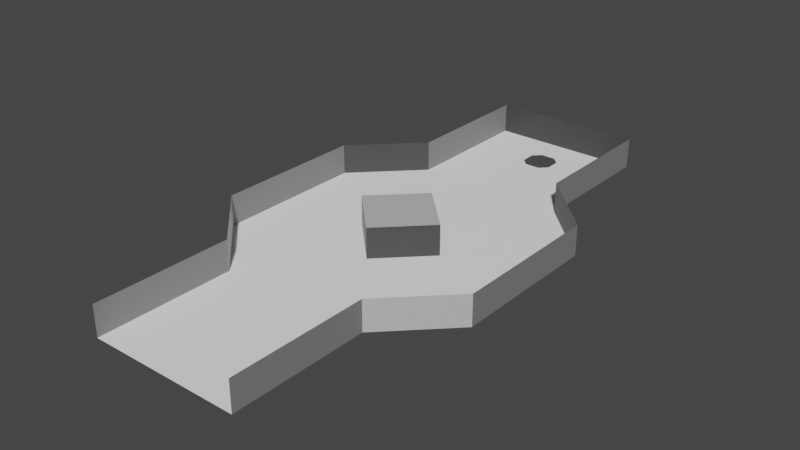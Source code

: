 # Source: level_00.blend  (saved by Blender 3.1.7; exported with 4.5.12 LTS)
import bpy
from mathutils import Matrix  # noqa: F401  (used for matrix-valued properties, if any)

bpy.ops.wm.read_factory_settings(use_empty=True)
scene = bpy.context.scene
scene.name = 'Scene'

# ---- collections
col_collection = bpy.data.collections.new('Collection'); scene.collection.children.link(col_collection)

# ---- materials (node trees are filled in below, after node groups)
mat_m0 = bpy.data.materials.new('M0')
mat_m0.use_transparent_shadow = False
mat_m1 = bpy.data.materials.new('M1')
mat_m1.use_transparent_shadow = False
mat_m2 = bpy.data.materials.new('M2')
mat_m2.use_transparent_shadow = False
mat_m3 = bpy.data.materials.new('M3')
mat_m3.use_transparent_shadow = False
mat_m4 = bpy.data.materials.new('M4')
mat_m4.use_transparent_shadow = False

# ---- material node trees
mat_m0.use_nodes = True; mat_m0.node_tree.nodes.clear()
_N = mat_m0.node_tree.nodes; _L = mat_m0.node_tree.links
n0 = _N.new('ShaderNodeBsdfPrincipled'); n0.name = 'Principled BSDF'; n0.location = (10, 300)
n0.distribution = 'GGX'
n0.subsurface_method = 'RANDOM_WALK_SKIN'
n0.inputs[0].default_value = (0.0, 0.0, 0.0, 1.0)
n0.inputs[3].default_value = 1.45
n0.inputs[27].default_value = (0.0, 0.0, 0.0, 1.0)
n0.inputs[28].default_value = 1.0
n1 = _N.new('ShaderNodeOutputMaterial'); n1.name = 'Material Output'; n1.location = (300, 300)
_L.new(n0.outputs[0], n1.inputs[0])
n1.is_active_output = True
mat_m1.use_nodes = True; mat_m1.node_tree.nodes.clear()
_N = mat_m1.node_tree.nodes; _L = mat_m1.node_tree.links
n0 = _N.new('ShaderNodeBsdfPrincipled'); n0.name = 'Principled BSDF'; n0.location = (10, 300)
n0.distribution = 'GGX'
n0.subsurface_method = 'RANDOM_WALK_SKIN'
n0.inputs[0].default_value = (0.05127, 0.05127, 0.05127, 1.0)
n0.inputs[3].default_value = 1.45
n0.inputs[27].default_value = (0.0, 0.0, 0.0, 1.0)
n0.inputs[28].default_value = 1.0
n1 = _N.new('ShaderNodeOutputMaterial'); n1.name = 'Material Output'; n1.location = (300, 300)
_L.new(n0.outputs[0], n1.inputs[0])
n1.is_active_output = True
mat_m2.use_nodes = True; mat_m2.node_tree.nodes.clear()
_N = mat_m2.node_tree.nodes; _L = mat_m2.node_tree.links
n0 = _N.new('ShaderNodeBsdfPrincipled'); n0.name = 'Principled BSDF'; n0.location = (10, 300)
n0.distribution = 'GGX'
n0.subsurface_method = 'RANDOM_WALK_SKIN'
n0.inputs[0].default_value = (0.2159, 0.2159, 0.2159, 1.0)
n0.inputs[3].default_value = 1.45
n0.inputs[27].default_value = (0.0, 0.0, 0.0, 1.0)
n0.inputs[28].default_value = 1.0
n1 = _N.new('ShaderNodeOutputMaterial'); n1.name = 'Material Output'; n1.location = (300, 300)
_L.new(n0.outputs[0], n1.inputs[0])
n1.is_active_output = True
mat_m3.use_nodes = True; mat_m3.node_tree.nodes.clear()
_N = mat_m3.node_tree.nodes; _L = mat_m3.node_tree.links
n0 = _N.new('ShaderNodeBsdfPrincipled'); n0.name = 'Principled BSDF'; n0.location = (10, 300)
n0.distribution = 'GGX'
n0.subsurface_method = 'RANDOM_WALK_SKIN'
n0.inputs[0].default_value = (0.5271, 0.5271, 0.5271, 1.0)
n0.inputs[3].default_value = 1.45
n0.inputs[27].default_value = (0.0, 0.0, 0.0, 1.0)
n0.inputs[28].default_value = 1.0
n1 = _N.new('ShaderNodeOutputMaterial'); n1.name = 'Material Output'; n1.location = (300, 300)
_L.new(n0.outputs[0], n1.inputs[0])
n1.is_active_output = True
mat_m4.use_nodes = True; mat_m4.node_tree.nodes.clear()
_N = mat_m4.node_tree.nodes; _L = mat_m4.node_tree.links
n0 = _N.new('ShaderNodeBsdfPrincipled'); n0.name = 'Principled BSDF'; n0.location = (10, 300)
n0.distribution = 'GGX'
n0.subsurface_method = 'RANDOM_WALK_SKIN'
n0.inputs[0].default_value = (1.0, 1.0, 1.0, 1.0)
n0.inputs[3].default_value = 1.45
n0.inputs[27].default_value = (0.0, 0.0, 0.0, 1.0)
n0.inputs[28].default_value = 1.0
n1 = _N.new('ShaderNodeOutputMaterial'); n1.name = 'Material Output'; n1.location = (300, 300)
_L.new(n0.outputs[0], n1.inputs[0])
n1.is_active_output = True

# ---- world
world_world = bpy.data.worlds.new('World'); scene.world = world_world
world_world.use_nodes = True; world_world.node_tree.nodes.clear()
_N = world_world.node_tree.nodes; _L = world_world.node_tree.links
n0 = _N.new('ShaderNodeOutputWorld'); n0.name = 'World Output'; n0.location = (300, 300)
n1 = _N.new('ShaderNodeBackground'); n1.name = 'Background'; n1.location = (10, 300)
n1.inputs[0].default_value = (0.05088, 0.05088, 0.05088, 1.0)
_L.new(n1.outputs[0], n0.inputs[0])
n0.is_active_output = True
world_world.color = (0.05088, 0.05088, 0.05088)
world_world.use_sun_shadow = False
world_world.sun_shadow_jitter_overblur = 0.0

# ---- meshes
me_plane_001 = bpy.data.meshes.new('Plane.001')
me_plane_001.from_pydata([(-5.0, 14.0, 0.0), (5.0, 14.0, 0.0), (5.0, 18.0, 0.0), (-5.0, 18.0, 0.0), (5.0, 18.0, 2.0), (-5.0, 18.0, 2.0), (0.5, 14.0, 0.0), (1.0, 14.5, 0.0), (-0.5, 14.0, 0.0), (-1.0, 14.5, 0.0), (1.0, 15.5, 0.0), (0.5, 16.0, 0.0), (-1.0, 15.5, 0.0), (-0.5, 16.0, 0.0), (2.146e-06, 3.0, 2.0), (-3.0, -1.669e-06, 2.0), (1.669e-06, -3.0, 2.0), (3.0, -2.146e-06, 2.0), (3.0, -2.146e-06, 0.0), (1.669e-06, -3.0, 0.0), (-3.0, -1.669e-06, 0.0), (2.146e-06, 3.0, 0.0), (5.0, -18.0, 0.0), (-5.0, -18.0, 0.0), (9.0, 5.0, 0.0), (9.0, -5.0, 0.0), (-9.0, 5.0, 0.0), (-9.0, -5.0, 0.0), (-5.0, -9.0, 0.0), (5.0, -9.0, 0.0), (5.0, 9.0, 0.0), (-5.0, 9.0, 0.0), (5.0, -18.0, 2.0), (-5.0, -18.0, 2.0), (9.0, 5.0, 2.0), (9.0, -5.0, 2.0), (-9.0, 5.0, 2.0), (-9.0, -5.0, 2.0), (-5.0, -9.0, 2.0), (5.0, -9.0, 2.0), (5.0, 9.0, 2.0), (-5.0, 9.0, 2.0)], [], [(3, 2, 4, 5), (13, 12, 9, 8, 0, 3, 2, 1, 6, 7, 10, 11), (21, 20, 15, 14), (19, 20, 15, 16), (18, 19, 16, 17), (18, 21, 14, 17), (1, 0, 31, 26, 27, 28, 23, 22, 29, 25, 24, 30), (24, 25, 35, 34), (28, 27, 37, 38), (30, 24, 34, 40), (29, 22, 32, 39), (26, 31, 41, 36), (25, 29, 39, 35), (23, 28, 38, 33), (3, 5, 41, 31), (27, 26, 36, 37), (2, 30, 40, 4), (17, 14, 15, 16)])
me_plane_001.polygons.foreach_set('material_index', [1, 4, 1, 2, 1, 2, 4, 2, 3, 1, 2, 1, 3, 2, 2, 2, 2, 3])
_uv = me_plane_001.uv_layers.new(name='UVMap')
_uv.uv.foreach_set('vector', [0.0, 0.0, 0.0, 0.0, 0.0, 0.0, 0.0, 0.0, 0.0, 0.0, 0.0, 0.0, 0.0, 0.0, 0.0, 0.0, 0.0, 0.0, 0.0, 0.0, 0.0, 0.0, 0.0, 0.0, 0.0, 0.0, 0.0, 0.0, 0.0, 0.0, 0.0, 0.0, 0.0, 0.0, 0.0, 0.0, 0.0, 0.0, 0.0, 0.0, 0.0, 0.0, 0.0, 0.0, 0.0, 0.0, 0.0, 0.0, 0.0, 0.0, 0.0, 0.0, 0.0, 0.0, 0.0, 0.0, 0.0, 0.0, 0.0, 0.0, 0.0, 0.0, 0.0, 0.0, 0.0, 0.0, 0.0, 0.0, 0.0, 0.0, 0.0, 0.0, 0.0, 0.0, 0.0, 0.0, 0.0, 0.0, 0.0, 0.0, 0.0, 0.0, 0.0, 0.0, 0.0, 0.0, 0.0, 0.0, 0.0, 0.0, 0.0, 0.0, 0.0, 0.0, 0.0, 0.0, 0.0, 0.0, 0.0, 0.0, 0.0, 0.0, 0.0, 0.0, 0.0, 0.0, 0.0, 0.0, 0.0, 0.0, 0.0, 0.0, 0.0, 0.0, 0.0, 0.0, 0.0, 0.0, 0.0, 0.0, 0.0, 0.0, 0.0, 0.0, 0.0, 0.0, 0.0, 0.0, 0.0, 0.0, 0.0, 0.0, 0.0, 0.0, 0.0, 0.0, 0.0, 0.0, 0.0, 0.0, 0.0, 0.0, 0.0, 0.0, 0.0, 0.0, 0.0, 0.0, 0.0, 0.0, 0.0, 0.0, 0.0, 0.0, 0.0, 0.0, 0.0, 0.0, 0.0, 0.0, 0.0, 0.0, 0.0, 0.0, 0.0, 0.0, 0.0, 0.0, 0.0, 0.0, 0.0, 0.0, 0.0, 0.0, 0.0, 0.0])
me_plane_001.materials.append(mat_m0)
me_plane_001.materials.append(mat_m1)
me_plane_001.materials.append(mat_m2)
me_plane_001.materials.append(mat_m3)
me_plane_001.materials.append(mat_m4)
me_plane_001.use_remesh_fix_poles = True
me_plane_001.use_remesh_preserve_attributes = False
me_plane_001.update()

# ---- objects
ob_level = bpy.data.objects.new('Level', me_plane_001)

# ---- transforms, parenting, visibility, modifiers, constraints
ob_level.location = (0.0, 0.0, 0.0)
_m = ob_level.modifiers.new('Triangulate', 'TRIANGULATE')
_m.quad_method = 'BEAUTY'

# ---- collection membership
col_collection.objects.link(ob_level)

# ---- scene / render settings (as saved in the file)
scene.frame_start = 1; scene.frame_end = 250; scene.frame_set(1)
scene.render.engine = 'BLENDER_EEVEE_NEXT'
scene.cycles.sampling_pattern = 'TABULATED_SOBOL'
scene.cycles.use_light_tree = False
scene.view_settings.view_transform = 'Filmic'
bpy.context.view_layer.update()

# ---- added for rendering (the .blend has no active camera and no usable light): camera, sun
cam_auto = bpy.data.cameras.new('AutoCamera')
cam_auto.lens = 50.0
cam_auto.sensor_width = 36.0
cam_auto.clip_end = 1000.0
ob_auto_camera = bpy.data.objects.new('AutoCamera', cam_auto)
scene.collection.objects.link(ob_auto_camera)
ob_auto_camera.location = (37.2855, -44.7426, 30.8284)
ob_auto_camera.rotation_euler = (1.09748, -7.21219e-08, 0.694738)
scene.camera = ob_auto_camera
light_auto_sun = bpy.data.lights.new('AutoSun', 'SUN')
light_auto_sun.energy = 3.0
light_auto_sun.angle = 0.0523599
ob_auto_sun = bpy.data.objects.new('AutoSun', light_auto_sun)
scene.collection.objects.link(ob_auto_sun)
ob_auto_sun.rotation_euler = (0.872665, 0.174533, 0.523599)
bpy.context.view_layer.update()
